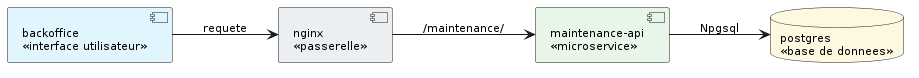

The diagram above was rendered by PlantUML. Its source (embedded in the PNG):
@startuml
skinparam style strictuml
skinparam packageStyle rectangle
skinparam classAttributeIconSize 0
skinparam shadowing false
skinparam defaultFontName Verdana
skinparam defaultFontSize 11
skinparam backgroundColor #FFFFFF
hide empty members
skinparam componentStyle rectangle
left to right direction

' 1. Clients
component "backoffice\n<<interface utilisateur>>" as BO #E1F5FE

' 2. Passerelle
component "nginx\n<<passerelle>>" as GW #ECEFF1

' 3. Service
component "maintenance-api\n<<microservice>>" as API #E8F5E9

' 4. Persistance et messagerie
database "postgres\n<<base de donnees>>" as BD #FFF8E1

' Flux synchrone (HTTP), de gauche a droite
BO --> GW : requete
GW --> API : /maintenance/
API --> BD : Npgsql
@enduml